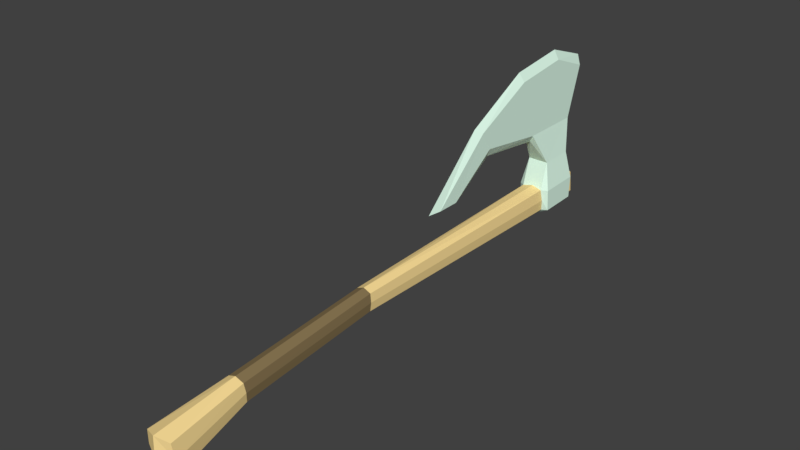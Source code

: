 # Source: Start1hAxe01.blend  (saved by Blender 2.78.0; exported with 4.5.12 LTS)
import bpy
from mathutils import Matrix  # noqa: F401  (used for matrix-valued properties, if any)

bpy.ops.wm.read_factory_settings(use_empty=True)
scene = bpy.context.scene
scene.name = 'Scene'

# ---- collections
col_collection_1 = bpy.data.collections.new('Collection 1'); scene.collection.children.link(col_collection_1)

# ---- materials (node trees are filled in below, after node groups)
mat_metal10 = bpy.data.materials.new('Metal10')
mat_metal10.alpha_threshold = 0.0
mat_metal10.use_transparent_shadow = False
mat_metal10.diffuse_color = (0.7586, 1.0, 0.8524, 1.0)
mat_metal10.roughness = 0.5
mat_wood10 = bpy.data.materials.new('Wood10')
mat_wood10.alpha_threshold = 0.0
mat_wood10.use_transparent_shadow = False
mat_wood10.diffuse_color = (1.0, 0.754, 0.3227, 1.0)
mat_wood10.roughness = 0.5
mat_leather10 = bpy.data.materials.new('Leather10')
mat_leather10.alpha_threshold = 0.0
mat_leather10.use_transparent_shadow = False
mat_leather10.diffuse_color = (0.25, 0.1809, 0.08648, 1.0)
mat_leather10.roughness = 0.5

# ---- material node trees

# ---- world
world_world = bpy.data.worlds.new('World'); scene.world = world_world
world_world.color = (0.05088, 0.05088, 0.05088)
world_world.use_sun_shadow = False
world_world.sun_shadow_jitter_overblur = 0.0
world_world.cycles.sampling_method = 'MANUAL'

# ---- meshes
me_plane = bpy.data.meshes.new('Plane')
me_plane.from_pydata([(-0.8886, 0.002544, 0.02391), (-0.8826, -0.04751, 0.02391), (0.1676, -0.007725, 0.01886), (0.3417, 0.01219, 0.03021), (0.3275, 0.07939, 0.03019), (-0.1705, -0.03457, 0.017), (0.1626, 0.03453, 0.01879), (-0.1698, 0.005049, 0.01687), (-0.763, 0.006301, 0.02391), (-0.87, -0.04831, 0.02391), (-0.7554, -0.0454, 0.02391), (-0.7747, -0.1077, 0.02391), (-0.8539, -0.1101, 0.02391), (-0.873, -0.1852, 0.01087), (-0.7289, -0.1846, 0.01084), (-0.8153, -0.3396, 0.01108), (-0.683, -0.3231, 0.01104), (-0.9097, -0.3032, 0.01105), (-0.4027, -0.1199, 0.005998), (-0.4546, -0.1208, 0.00676), (-0.8604, -0.04689, 0.03736), (-0.7649, -0.04405, 0.03736), (-0.8578, 0.003502, 0.03736), (-0.769, 0.006124, 0.03736), (0.3383, 0.0466, 0.03496), (-0.1701, -0.01479, 0.01912), (0.1651, 0.01337, 0.02153), (-0.7587, -0.01865, 0.02677), (-0.8638, 0.003326, 0.02391), (-0.538, -0.2508, 0.01091), (-0.5646, -0.2072, 0.01085), (-0.8892, -0.05517, -1.641e-09), (0.353, 0.004318, -1.879e-09), (-0.8963, 0.009126, -1.641e-09), (0.3349, 0.09106, -1.547e-09), (-0.1704, -0.04172, -1.615e-09), (0.1689, -0.01526, -1.641e-09), (0.1613, 0.04198, -1.641e-09), (-0.1699, 0.01203, -1.615e-09), (-0.7581, 0.01515, -1.641e-09), (-0.7572, -0.05094, -1.641e-09), (-0.8539, -0.1101, -1.641e-09), (-0.7747, -0.1077, -1.648e-09), (-0.8685, -0.05417, -1.641e-09), (-0.869, 0.01197, -1.641e-09), (-0.873, -0.1852, -1.641e-09), (-0.9165, -0.325, -1.641e-09), (-0.7357, -0.1667, -1.382e-09), (-0.5219, -0.2613, -1.641e-09), (-0.4737, -0.1212, -5.32e-10), (-0.7736, 0.02739, -1.641e-09), (-0.8542, 0.02501, -1.641e-09), (-0.8886, 0.002544, -0.02391), (-0.8826, -0.04751, -0.02391), (0.1676, -0.007725, -0.01886), (0.3417, 0.01219, -0.03021), (0.3275, 0.07939, -0.03019), (-0.1705, -0.03457, -0.017), (0.1626, 0.03453, -0.01879), (-0.1698, 0.005049, -0.01687), (-0.763, 0.006301, -0.02391), (-0.87, -0.04831, -0.02391), (-0.7554, -0.0454, -0.02391), (-0.7747, -0.1077, -0.02391), (-0.8539, -0.1101, -0.02391), (-0.873, -0.1852, -0.01087), (-0.7289, -0.1846, -0.01084), (-0.8153, -0.3396, -0.01108), (-0.683, -0.3231, -0.01104), (-0.9097, -0.3032, -0.01105), (-0.5711, -0.1861, -1.641e-09), (-0.4027, -0.1199, -0.005998), (-0.4546, -0.1208, -0.00676), (-0.8604, -0.04689, -0.03736), (-0.7649, -0.04405, -0.03736), (0.3549, 0.05012, -1.775e-09), (-0.8578, 0.003502, -0.03736), (-0.769, 0.006124, -0.03736), (0.3383, 0.0466, -0.03496), (-0.1701, -0.01479, -0.01912), (0.1651, 0.01337, -0.02153), (-0.7587, -0.01865, -0.02677), (-0.8638, 0.003326, -0.02391), (-0.8142, -0.361, -1.641e-09), (-0.678, -0.344, -1.641e-09), (-0.538, -0.2508, -0.01091), (-0.5646, -0.2072, -0.01085), (-0.3724, -0.1193, -3.672e-09)], [], [(11, 10, 21), (9, 12, 20), (27, 8, 23), (21, 20, 12, 11), (26, 24, 4, 6), (35, 36, 2, 5), (38, 39, 8, 7), (28, 9, 20, 22), (11, 12, 13, 14), (14, 13, 15, 16), (15, 13, 17), (29, 16, 84, 48), (18, 29, 48, 87), (37, 38, 7, 6), (5, 25, 27, 10), (34, 37, 6, 4), (5, 2, 26, 25), (45, 46, 17, 13), (42, 40, 10, 11), (43, 41, 12, 9), (50, 51, 22, 23), (39, 50, 23, 8), (33, 31, 1, 0), (31, 43, 9, 1), (51, 44, 28, 22), (35, 5, 10, 40), (36, 32, 3, 2), (75, 34, 4, 24), (41, 45, 13, 12), (44, 33, 0, 28), (47, 42, 11, 14), (32, 75, 24, 3), (1, 9, 28, 0), (26, 6, 7, 25), (27, 25, 7, 8), (2, 3, 24, 26), (20, 21, 23, 22), (10, 27, 23, 21), (16, 15, 83, 84), (15, 17, 46, 83), (14, 30, 70, 47), (30, 19, 49, 70), (29, 18, 19, 30), (19, 18, 87, 49), (16, 29, 30, 14), (63, 74, 62), (61, 73, 64), (81, 77, 60), (74, 63, 64, 73), (80, 58, 56, 78), (35, 57, 54, 36), (38, 59, 60, 39), (82, 76, 73, 61), (63, 66, 65, 64), (66, 68, 67, 65), (67, 69, 65), (85, 48, 84, 68), (71, 87, 48, 85), (37, 58, 59, 38), (57, 62, 81, 79), (34, 56, 58, 37), (57, 79, 80, 54), (45, 65, 69, 46), (42, 63, 62, 40), (43, 61, 64, 41), (50, 77, 76, 51), (39, 60, 77, 50), (33, 52, 53, 31), (31, 53, 61, 43), (51, 76, 82, 44), (35, 40, 62, 57), (36, 54, 55, 32), (75, 78, 56, 34), (41, 64, 65, 45), (44, 82, 52, 33), (47, 66, 63, 42), (32, 55, 78, 75), (53, 52, 82, 61), (80, 79, 59, 58), (81, 60, 59, 79), (54, 80, 78, 55), (73, 76, 77, 74), (62, 74, 77, 81), (68, 84, 83, 67), (67, 83, 46, 69), (66, 47, 70, 86), (86, 70, 49, 72), (85, 86, 72, 71), (72, 49, 87, 71), (68, 66, 86, 85)])
me_plane.polygons.foreach_set('material_index', [0, 0, 0, 0, 1, 2, 1, 0, 0, 0, 0, 0, 0, 2, 1, 1, 2, 0, 0, 0, 0, 0, 1, 1, 0, 1, 1, 1, 0, 1, 0, 1, 1, 2, 1, 1, 0, 0, 0, 0, 0, 0, 0, 0, 0, 0, 0, 0, 0, 1, 2, 1, 0, 0, 0, 0, 0, 0, 2, 1, 1, 2, 0, 0, 0, 0, 0, 1, 1, 0, 1, 1, 1, 0, 1, 0, 1, 1, 2, 1, 1, 0, 0, 0, 0, 0, 0, 0, 0, 0])
me_plane.materials.append(mat_metal10)
me_plane.materials.append(mat_wood10)
me_plane.materials.append(mat_leather10)
me_plane.use_remesh_preserve_volume = False
me_plane.use_remesh_preserve_attributes = False
me_plane.use_mirror_vertex_groups = False
me_plane.update()

# ---- objects
ob_start1haxe01 = bpy.data.objects.new('Start1hAxe01', me_plane)

# ---- transforms, parenting, visibility, modifiers, constraints
ob_start1haxe01.location = (0.0, 0.0, 0.0)
ob_start1haxe01.rotation_euler = (-1.571, -4.371e-08, -1.571)
ob_start1haxe01.lineart.crease_threshold = 0.0

# ---- collection membership
col_collection_1.objects.link(ob_start1haxe01)

# ---- scene / render settings (as saved in the file)
scene.frame_start = 1; scene.frame_end = 250; scene.frame_set(2)
scene.render.engine = 'BLENDER_EEVEE_NEXT'
scene.render.resolution_percentage = 50
scene.render.dither_intensity = 0.0
scene.cycles.use_denoising = False
scene.cycles.samples = 128
scene.cycles.sampling_pattern = 'TABULATED_SOBOL'
scene.cycles.light_sampling_threshold = 0.0
scene.cycles.use_adaptive_sampling = False
scene.cycles.use_light_tree = False
scene.cycles.blur_glossy = 0.0
scene.cycles.sample_clamp_indirect = 0.0
scene.view_settings.view_transform = 'Standard'
bpy.context.view_layer.update()

# ---- added for rendering (the .blend has no active camera and no usable light): camera, sun
cam_auto = bpy.data.cameras.new('AutoCamera')
cam_auto.lens = 50.0
cam_auto.sensor_width = 36.0
cam_auto.clip_end = 1000.0
ob_auto_camera = bpy.data.objects.new('AutoCamera', cam_auto)
scene.collection.objects.link(ob_auto_camera)
ob_auto_camera.location = (1.2504, -1.21971, 1.1353)
ob_auto_camera.rotation_euler = (1.09748, -7.21219e-08, 0.694738)
scene.camera = ob_auto_camera
light_auto_sun = bpy.data.lights.new('AutoSun', 'SUN')
light_auto_sun.energy = 3.0
light_auto_sun.angle = 0.0523599
ob_auto_sun = bpy.data.objects.new('AutoSun', light_auto_sun)
scene.collection.objects.link(ob_auto_sun)
ob_auto_sun.rotation_euler = (0.872665, 0.174533, 0.523599)
bpy.context.view_layer.update()
